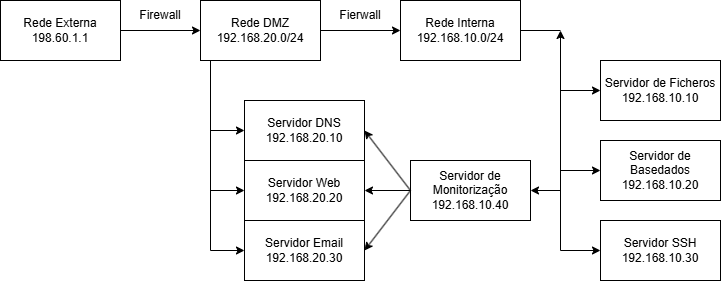

The diagram above was exported from draw.io. Its source (the exported page's mxGraphModel, read from the mxfile embedded in the PNG):
<mxGraphModel dx="1434" dy="772" grid="1" gridSize="10" guides="1" tooltips="1" connect="1" arrows="1" fold="1" page="1" pageScale="1" pageWidth="827" pageHeight="1169" math="0" shadow="0">
  <root>
    <mxCell id="0" />
    <mxCell id="1" parent="0" />
    <mxCell id="hWbQG1TuCcYslAMKIoKW-1" value="Rede Externa&lt;div&gt;198.60.1.1&lt;/div&gt;" style="rounded=0;whiteSpace=wrap;html=1;" vertex="1" parent="1">
      <mxGeometry x="50" y="160" width="120" height="60" as="geometry" />
    </mxCell>
    <mxCell id="hWbQG1TuCcYslAMKIoKW-2" value="" style="endArrow=classic;html=1;rounded=0;exitX=1;exitY=0.5;exitDx=0;exitDy=0;" edge="1" parent="1" source="hWbQG1TuCcYslAMKIoKW-1">
      <mxGeometry width="50" height="50" relative="1" as="geometry">
        <mxPoint x="360" y="510" as="sourcePoint" />
        <mxPoint x="250" y="190" as="targetPoint" />
      </mxGeometry>
    </mxCell>
    <mxCell id="hWbQG1TuCcYslAMKIoKW-3" value="Firewall" style="text;strokeColor=none;align=center;fillColor=none;html=1;verticalAlign=middle;whiteSpace=wrap;rounded=0;" vertex="1" parent="1">
      <mxGeometry x="180" y="160" width="60" height="30" as="geometry" />
    </mxCell>
    <mxCell id="hWbQG1TuCcYslAMKIoKW-4" value="Rede DMZ&lt;div&gt;192.168.20.0/24&lt;/div&gt;" style="rounded=0;whiteSpace=wrap;html=1;" vertex="1" parent="1">
      <mxGeometry x="250" y="160" width="120" height="60" as="geometry" />
    </mxCell>
    <mxCell id="hWbQG1TuCcYslAMKIoKW-5" value="Rede Interna&lt;div&gt;192.168.10.0/24&lt;/div&gt;" style="rounded=0;whiteSpace=wrap;html=1;" vertex="1" parent="1">
      <mxGeometry x="450" y="160" width="120" height="60" as="geometry" />
    </mxCell>
    <mxCell id="hWbQG1TuCcYslAMKIoKW-6" value="" style="endArrow=classic;html=1;rounded=0;exitX=1;exitY=0.5;exitDx=0;exitDy=0;" edge="1" parent="1" source="hWbQG1TuCcYslAMKIoKW-4">
      <mxGeometry width="50" height="50" relative="1" as="geometry">
        <mxPoint x="360" y="510" as="sourcePoint" />
        <mxPoint x="450" y="190" as="targetPoint" />
      </mxGeometry>
    </mxCell>
    <mxCell id="hWbQG1TuCcYslAMKIoKW-8" value="Fierwall" style="text;strokeColor=none;align=center;fillColor=none;html=1;verticalAlign=middle;whiteSpace=wrap;rounded=0;" vertex="1" parent="1">
      <mxGeometry x="380" y="160" width="60" height="30" as="geometry" />
    </mxCell>
    <mxCell id="hWbQG1TuCcYslAMKIoKW-10" value="" style="endArrow=none;html=1;rounded=0;" edge="1" parent="1">
      <mxGeometry width="50" height="50" relative="1" as="geometry">
        <mxPoint x="570" y="190" as="sourcePoint" />
        <mxPoint x="610" y="190" as="targetPoint" />
      </mxGeometry>
    </mxCell>
    <mxCell id="hWbQG1TuCcYslAMKIoKW-11" value="" style="endArrow=classic;html=1;rounded=0;" edge="1" parent="1">
      <mxGeometry width="50" height="50" relative="1" as="geometry">
        <mxPoint x="610" y="410" as="sourcePoint" />
        <mxPoint x="610" y="190" as="targetPoint" />
      </mxGeometry>
    </mxCell>
    <mxCell id="hWbQG1TuCcYslAMKIoKW-12" value="Servidor de Ficheros&lt;div&gt;192.168.10.10&lt;/div&gt;" style="rounded=0;whiteSpace=wrap;html=1;" vertex="1" parent="1">
      <mxGeometry x="650" y="220" width="120" height="60" as="geometry" />
    </mxCell>
    <mxCell id="hWbQG1TuCcYslAMKIoKW-13" value="" style="endArrow=classic;html=1;rounded=0;" edge="1" parent="1">
      <mxGeometry width="50" height="50" relative="1" as="geometry">
        <mxPoint x="610" y="250" as="sourcePoint" />
        <mxPoint x="650" y="250" as="targetPoint" />
      </mxGeometry>
    </mxCell>
    <mxCell id="hWbQG1TuCcYslAMKIoKW-14" value="Servidor de Basedados&lt;div&gt;192.168.10.20&lt;/div&gt;" style="rounded=0;whiteSpace=wrap;html=1;" vertex="1" parent="1">
      <mxGeometry x="650" y="300" width="120" height="60" as="geometry" />
    </mxCell>
    <mxCell id="hWbQG1TuCcYslAMKIoKW-15" value="" style="endArrow=classic;html=1;rounded=0;entryX=0;entryY=0.5;entryDx=0;entryDy=0;" edge="1" parent="1" target="hWbQG1TuCcYslAMKIoKW-14">
      <mxGeometry width="50" height="50" relative="1" as="geometry">
        <mxPoint x="610" y="330" as="sourcePoint" />
        <mxPoint x="200" y="490" as="targetPoint" />
      </mxGeometry>
    </mxCell>
    <mxCell id="hWbQG1TuCcYslAMKIoKW-16" value="Servidor SSH&lt;div&gt;192.168.10.30&lt;/div&gt;" style="rounded=0;whiteSpace=wrap;html=1;" vertex="1" parent="1">
      <mxGeometry x="650" y="380" width="120" height="60" as="geometry" />
    </mxCell>
    <mxCell id="hWbQG1TuCcYslAMKIoKW-17" value="" style="endArrow=classic;html=1;rounded=0;entryX=0;entryY=0.5;entryDx=0;entryDy=0;" edge="1" parent="1" target="hWbQG1TuCcYslAMKIoKW-16">
      <mxGeometry width="50" height="50" relative="1" as="geometry">
        <mxPoint x="610" y="410" as="sourcePoint" />
        <mxPoint x="660" y="340" as="targetPoint" />
      </mxGeometry>
    </mxCell>
    <mxCell id="hWbQG1TuCcYslAMKIoKW-19" value="Servidor de Monitorização&lt;div&gt;192.168.10.40&lt;/div&gt;" style="rounded=0;whiteSpace=wrap;html=1;" vertex="1" parent="1">
      <mxGeometry x="460" y="320" width="120" height="60" as="geometry" />
    </mxCell>
    <mxCell id="hWbQG1TuCcYslAMKIoKW-21" value="" style="endArrow=none;html=1;rounded=0;" edge="1" parent="1">
      <mxGeometry width="50" height="50" relative="1" as="geometry">
        <mxPoint x="260" y="410" as="sourcePoint" />
        <mxPoint x="260" y="220" as="targetPoint" />
      </mxGeometry>
    </mxCell>
    <mxCell id="hWbQG1TuCcYslAMKIoKW-22" value="Servidor DNS&lt;div&gt;192.168.20.10&lt;/div&gt;" style="rounded=0;whiteSpace=wrap;html=1;" vertex="1" parent="1">
      <mxGeometry x="294" y="260" width="120" height="60" as="geometry" />
    </mxCell>
    <mxCell id="hWbQG1TuCcYslAMKIoKW-23" value="" style="endArrow=classic;html=1;rounded=0;entryX=0;entryY=0.5;entryDx=0;entryDy=0;" edge="1" parent="1" target="hWbQG1TuCcYslAMKIoKW-26">
      <mxGeometry width="50" height="50" relative="1" as="geometry">
        <mxPoint x="260" y="410" as="sourcePoint" />
        <mxPoint x="330" y="580" as="targetPoint" />
      </mxGeometry>
    </mxCell>
    <mxCell id="hWbQG1TuCcYslAMKIoKW-24" value="Servidor Web&lt;div&gt;192.168.20.20&lt;/div&gt;" style="rounded=0;whiteSpace=wrap;html=1;" vertex="1" parent="1">
      <mxGeometry x="294" y="320" width="120" height="60" as="geometry" />
    </mxCell>
    <mxCell id="hWbQG1TuCcYslAMKIoKW-25" value="" style="endArrow=classic;html=1;rounded=0;entryX=0;entryY=0.5;entryDx=0;entryDy=0;" edge="1" parent="1" target="hWbQG1TuCcYslAMKIoKW-22">
      <mxGeometry width="50" height="50" relative="1" as="geometry">
        <mxPoint x="260" y="290" as="sourcePoint" />
        <mxPoint x="320" y="540" as="targetPoint" />
      </mxGeometry>
    </mxCell>
    <mxCell id="hWbQG1TuCcYslAMKIoKW-26" value="Servidor Email&lt;div&gt;192.168.20.30&lt;/div&gt;" style="rounded=0;whiteSpace=wrap;html=1;" vertex="1" parent="1">
      <mxGeometry x="294" y="380" width="120" height="60" as="geometry" />
    </mxCell>
    <mxCell id="hWbQG1TuCcYslAMKIoKW-28" value="" style="endArrow=classic;html=1;rounded=0;entryX=0;entryY=0.5;entryDx=0;entryDy=0;" edge="1" parent="1" target="hWbQG1TuCcYslAMKIoKW-24">
      <mxGeometry width="50" height="50" relative="1" as="geometry">
        <mxPoint x="260" y="350" as="sourcePoint" />
        <mxPoint x="460" y="600" as="targetPoint" />
      </mxGeometry>
    </mxCell>
    <mxCell id="hWbQG1TuCcYslAMKIoKW-30" value="" style="endArrow=classic;html=1;rounded=0;entryX=1;entryY=0.5;entryDx=0;entryDy=0;" edge="1" parent="1" target="hWbQG1TuCcYslAMKIoKW-19">
      <mxGeometry width="50" height="50" relative="1" as="geometry">
        <mxPoint x="610" y="350" as="sourcePoint" />
        <mxPoint x="410" y="460" as="targetPoint" />
      </mxGeometry>
    </mxCell>
    <mxCell id="hWbQG1TuCcYslAMKIoKW-31" value="" style="endArrow=classic;html=1;rounded=0;exitX=0;exitY=0.5;exitDx=0;exitDy=0;entryX=1;entryY=0.5;entryDx=0;entryDy=0;" edge="1" parent="1" source="hWbQG1TuCcYslAMKIoKW-19" target="hWbQG1TuCcYslAMKIoKW-26">
      <mxGeometry width="50" height="50" relative="1" as="geometry">
        <mxPoint x="360" y="510" as="sourcePoint" />
        <mxPoint x="410" y="460" as="targetPoint" />
      </mxGeometry>
    </mxCell>
    <mxCell id="hWbQG1TuCcYslAMKIoKW-32" value="" style="endArrow=classic;html=1;rounded=0;exitX=0;exitY=0.5;exitDx=0;exitDy=0;entryX=1;entryY=0.5;entryDx=0;entryDy=0;" edge="1" parent="1" source="hWbQG1TuCcYslAMKIoKW-19" target="hWbQG1TuCcYslAMKIoKW-24">
      <mxGeometry width="50" height="50" relative="1" as="geometry">
        <mxPoint x="360" y="510" as="sourcePoint" />
        <mxPoint x="410" y="460" as="targetPoint" />
      </mxGeometry>
    </mxCell>
    <mxCell id="hWbQG1TuCcYslAMKIoKW-33" value="" style="endArrow=classic;html=1;rounded=0;exitX=0;exitY=0.5;exitDx=0;exitDy=0;entryX=1;entryY=0.5;entryDx=0;entryDy=0;" edge="1" parent="1" source="hWbQG1TuCcYslAMKIoKW-19" target="hWbQG1TuCcYslAMKIoKW-22">
      <mxGeometry width="50" height="50" relative="1" as="geometry">
        <mxPoint x="360" y="510" as="sourcePoint" />
        <mxPoint x="410" y="460" as="targetPoint" />
      </mxGeometry>
    </mxCell>
  </root>
</mxGraphModel>